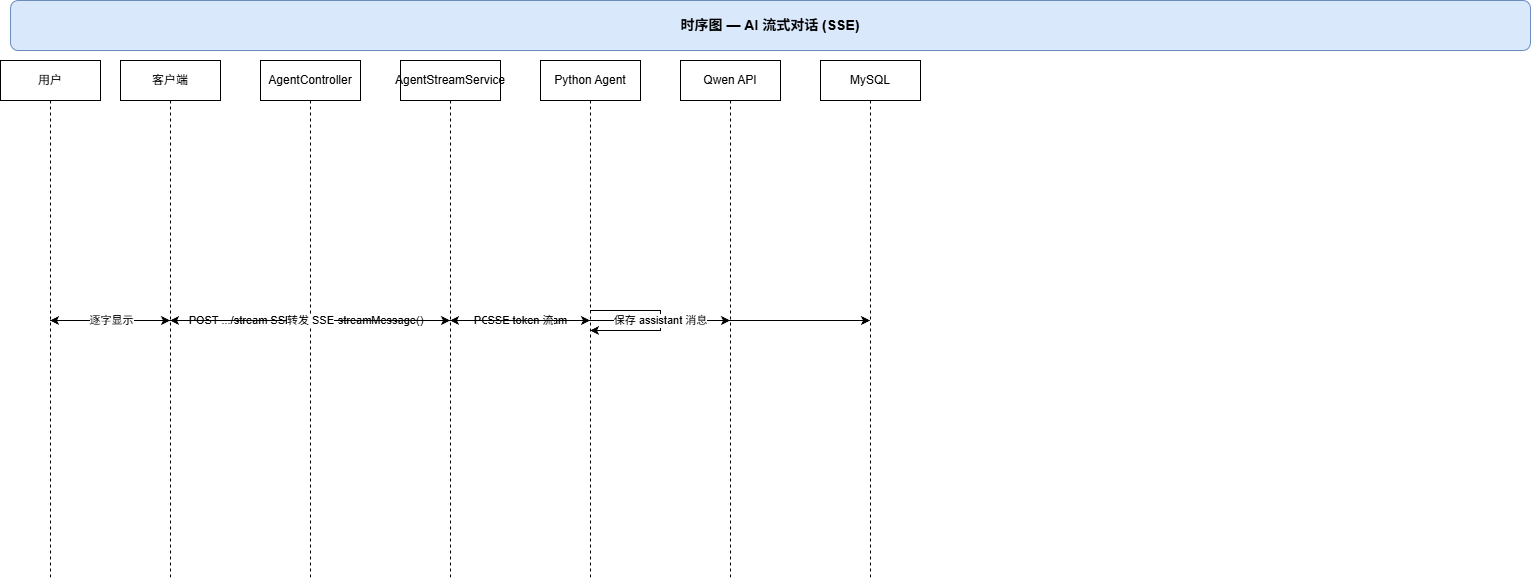

The diagram above was exported from draw.io. Its source (the exported page's mxGraphModel, read from the mxfile embedded in the PNG):
<mxGraphModel dx="703" dy="766" grid="1" gridSize="10" guides="1" tooltips="1" connect="1" arrows="1" fold="1" page="1" pageScale="1" pageWidth="1600" pageHeight="1000" math="0" shadow="0">
  <root>
    <mxCell id="0" />
    <mxCell id="1" parent="0" />
    <mxCell id="2" value="时序图 — AI 流式对话 (SSE)" style="rounded=1;whiteSpace=wrap;html=1;fillColor=#dae8fc;strokeColor=#6c8ebf;fontStyle=1;fontSize=14;" parent="1" vertex="1">
      <mxGeometry x="40" y="20" width="1520" height="50" as="geometry" />
    </mxCell>
    <mxCell id="3" value="用户" style="shape=umlLifeline;perimeter=lifelinePerimeter;whiteSpace=wrap;html=1;container=1;collapsible=0;recursiveResize=0;outlineConnect=0;" parent="1" vertex="1">
      <mxGeometry x="30" y="80" width="100" height="520" as="geometry" />
    </mxCell>
    <mxCell id="4" value="客户端" style="shape=umlLifeline;perimeter=lifelinePerimeter;whiteSpace=wrap;html=1;container=1;collapsible=0;recursiveResize=0;outlineConnect=0;" parent="1" vertex="1">
      <mxGeometry x="150" y="80" width="100" height="520" as="geometry" />
    </mxCell>
    <mxCell id="5" value="AgentController" style="shape=umlLifeline;perimeter=lifelinePerimeter;whiteSpace=wrap;html=1;container=1;collapsible=0;recursiveResize=0;outlineConnect=0;" parent="1" vertex="1">
      <mxGeometry x="290" y="80" width="100" height="520" as="geometry" />
    </mxCell>
    <mxCell id="6" value="AgentStreamService" style="shape=umlLifeline;perimeter=lifelinePerimeter;whiteSpace=wrap;html=1;container=1;collapsible=0;recursiveResize=0;outlineConnect=0;" parent="1" vertex="1">
      <mxGeometry x="430" y="80" width="100" height="520" as="geometry" />
    </mxCell>
    <mxCell id="7" value="Python Agent" style="shape=umlLifeline;perimeter=lifelinePerimeter;whiteSpace=wrap;html=1;container=1;collapsible=0;recursiveResize=0;outlineConnect=0;" parent="1" vertex="1">
      <mxGeometry x="570" y="80" width="100" height="520" as="geometry" />
    </mxCell>
    <mxCell id="8" value="Qwen API" style="shape=umlLifeline;perimeter=lifelinePerimeter;whiteSpace=wrap;html=1;container=1;collapsible=0;recursiveResize=0;outlineConnect=0;" parent="1" vertex="1">
      <mxGeometry x="710" y="80" width="100" height="520" as="geometry" />
    </mxCell>
    <mxCell id="9" value="MySQL" style="shape=umlLifeline;perimeter=lifelinePerimeter;whiteSpace=wrap;html=1;container=1;collapsible=0;recursiveResize=0;outlineConnect=0;" parent="1" vertex="1">
      <mxGeometry x="850" y="80" width="100" height="520" as="geometry" />
    </mxCell>
    <mxCell id="10" value="发送消息" style="edgeStyle=orthogonalEdgeStyle;rounded=0;orthogonalLoop=1;jettySize=auto;html=1;" parent="1" source="3" target="4" edge="1">
      <mxGeometry relative="1" as="geometry" />
    </mxCell>
    <mxCell id="11" value="POST .../stream SSE" style="edgeStyle=orthogonalEdgeStyle;rounded=0;orthogonalLoop=1;jettySize=auto;html=1;" parent="1" source="4" target="5" edge="1">
      <mxGeometry relative="1" as="geometry" />
    </mxCell>
    <mxCell id="12" value="streamMessage()" style="edgeStyle=orthogonalEdgeStyle;rounded=0;orthogonalLoop=1;jettySize=auto;html=1;" parent="1" source="5" target="6" edge="1">
      <mxGeometry relative="1" as="geometry" />
    </mxCell>
    <mxCell id="13" value="保存 user 消息" style="edgeStyle=orthogonalEdgeStyle;rounded=0;orthogonalLoop=1;jettySize=auto;html=1;" parent="1" source="6" target="9" edge="1">
      <mxGeometry relative="1" as="geometry" />
    </mxCell>
    <mxCell id="14" value="POST /chat/stream" style="edgeStyle=orthogonalEdgeStyle;rounded=0;orthogonalLoop=1;jettySize=auto;html=1;" parent="1" source="6" target="7" edge="1">
      <mxGeometry relative="1" as="geometry" />
    </mxCell>
    <mxCell id="15" value="ReAct 推理" style="edgeStyle=orthogonalEdgeStyle;rounded=0;orthogonalLoop=1;jettySize=auto;html=1;" parent="1" source="7" target="8" edge="1">
      <mxGeometry relative="1" as="geometry" />
    </mxCell>
    <mxCell id="16" value="调用子Agent(可选)" style="edgeStyle=orthogonalEdgeStyle;rounded=0;orthogonalLoop=1;jettySize=auto;html=1;" parent="1" source="7" target="7" edge="1">
      <mxGeometry relative="1" as="geometry" />
    </mxCell>
    <mxCell id="17" value="SSE token 流" style="edgeStyle=orthogonalEdgeStyle;rounded=0;orthogonalLoop=1;jettySize=auto;html=1;" parent="1" source="7" target="6" edge="1">
      <mxGeometry relative="1" as="geometry" />
    </mxCell>
    <mxCell id="18" value="转发 SSE" style="edgeStyle=orthogonalEdgeStyle;rounded=0;orthogonalLoop=1;jettySize=auto;html=1;" parent="1" source="6" target="4" edge="1">
      <mxGeometry relative="1" as="geometry" />
    </mxCell>
    <mxCell id="19" value="逐字显示" style="edgeStyle=orthogonalEdgeStyle;rounded=0;orthogonalLoop=1;jettySize=auto;html=1;" parent="1" source="4" target="3" edge="1">
      <mxGeometry relative="1" as="geometry" />
    </mxCell>
    <mxCell id="20" value="保存 assistant 消息" style="edgeStyle=orthogonalEdgeStyle;rounded=0;orthogonalLoop=1;jettySize=auto;html=1;" parent="1" source="6" target="9" edge="1">
      <mxGeometry relative="1" as="geometry" />
    </mxCell>
  </root>
</mxGraphModel>